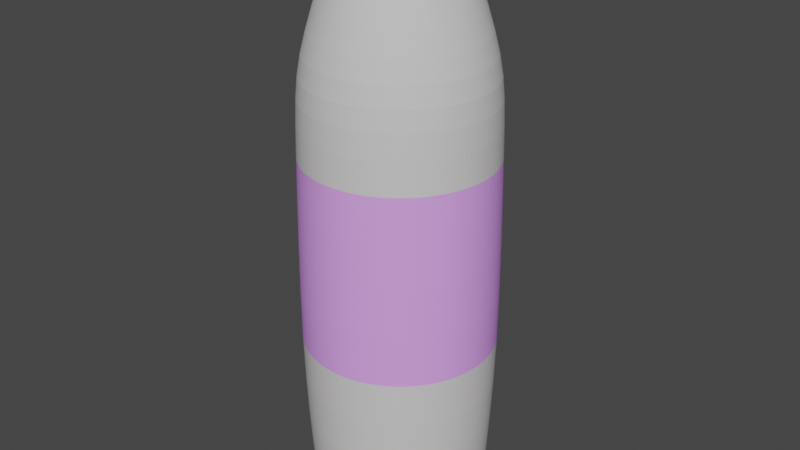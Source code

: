 # Source: hairspary.blend  (saved by Blender 2.90.8; exported with 4.5.12 LTS)
import bpy
from mathutils import Matrix  # noqa: F401  (used for matrix-valued properties, if any)

bpy.ops.wm.read_factory_settings(use_empty=True)
scene = bpy.context.scene
scene.name = 'Scene'

# ---- collections
col_collection = bpy.data.collections.new('Collection'); scene.collection.children.link(col_collection)

# ---- materials (node trees are filled in below, after node groups)
mat_material_001 = bpy.data.materials.new('Material.001')
mat_material_001.use_transparent_shadow = False
mat_material_001.diffuse_color = (0.6738, 0.6538, 0.6538, 1.0)
mat_material_002 = bpy.data.materials.new('Material.002')
mat_material_002.use_transparent_shadow = False
mat_material_002.diffuse_color = (0.7729, 0.3562, 1.0, 1.0)
mat_material_003 = bpy.data.materials.new('Material.003')
mat_material_003.use_transparent_shadow = False

# ---- material node trees
mat_material_003.use_nodes = True; mat_material_003.node_tree.nodes.clear()
_N = mat_material_003.node_tree.nodes; _L = mat_material_003.node_tree.links
n0 = _N.new('ShaderNodeBsdfPrincipled'); n0.name = 'Principled BSDF'; n0.location = (10, 300)
n0.distribution = 'GGX'
n0.subsurface_method = 'BURLEY'
n0.inputs[0].default_value = (1.0, 1.0, 1.0, 1.0)
n0.inputs[3].default_value = 1.45
n0.inputs[27].default_value = (0.0, 0.0, 0.0, 1.0)
n0.inputs[28].default_value = 1.0
n1 = _N.new('ShaderNodeOutputMaterial'); n1.name = 'Material Output'; n1.location = (300, 300)
_L.new(n0.outputs[0], n1.inputs[0])
n1.is_active_output = True

# ---- world
world_world = bpy.data.worlds.new('World'); scene.world = world_world
world_world.color = (0.05088, 0.05088, 0.05088)
world_world.use_sun_shadow = False
world_world.sun_shadow_jitter_overblur = 0.0

# ---- meshes
me_cylinder = bpy.data.meshes.new('Cylinder')
me_cylinder.from_pydata([(1.322e-08, 0.9139, -1.0), (2.304e-08, 0.8605, 1.0), (0.1783, 0.8963, -1.0), (0.1679, 0.844, 1.0), (0.3497, 0.8443, -1.0), (0.3293, 0.795, 1.0), (0.5077, 0.7598, -1.0), (0.4781, 0.7155, 1.0), (0.6462, 0.6462, -1.0), (0.6085, 0.6085, 1.0), (0.7598, 0.5077, -1.0), (0.7155, 0.4781, 1.0), (0.8443, 0.3497, -1.0), (0.795, 0.3293, 1.0), (0.8963, 0.1783, -1.0), (0.844, 0.1679, 1.0), (0.9139, 9.316e-08, -1.0), (0.8605, 1.035e-07, 1.0), (0.8963, -0.1783, -1.0), (0.844, -0.1679, 1.0), (0.8443, -0.3497, -1.0), (0.795, -0.3293, 1.0), (0.7598, -0.5077, -1.0), (0.7155, -0.4781, 1.0), (0.6462, -0.6462, -1.0), (0.6085, -0.6085, 1.0), (0.5077, -0.7598, -1.0), (0.4781, -0.7155, 1.0), (0.3497, -0.8443, -1.0), (0.3293, -0.795, 1.0), (0.1783, -0.8963, -1.0), (0.1679, -0.844, 1.0), (-2.846e-07, -0.9139, -1.0), (-2.574e-07, -0.8605, 1.0), (-0.1783, -0.8963, -1.0), (-0.1679, -0.844, 1.0), (-0.3497, -0.8443, -1.0), (-0.3293, -0.795, 1.0), (-0.5077, -0.7598, -1.0), (-0.4781, -0.7155, 1.0), (-0.6462, -0.6462, -1.0), (-0.6085, -0.6085, 1.0), (-0.7598, -0.5077, -1.0), (-0.7155, -0.4781, 1.0), (-0.8443, -0.3497, -1.0), (-0.795, -0.3293, 1.0), (-0.8963, -0.1783, -1.0), (-0.844, -0.1679, 1.0), (-0.9139, 9.066e-07, -1.0), (-0.8605, 8.695e-07, 1.0), (-0.8963, 0.1783, -1.0), (-0.844, 0.1679, 1.0), (-0.8443, 0.3497, -1.0), (-0.795, 0.3293, 1.0), (-0.7598, 0.5077, -1.0), (-0.7155, 0.4781, 1.0), (-0.6462, 0.6462, -1.0), (-0.6085, 0.6085, 1.0), (-0.5077, 0.7598, -1.0), (-0.4781, 0.7155, 1.0), (-0.3497, 0.8443, -1.0), (-0.3293, 0.795, 1.0), (-0.1783, 0.8963, -1.0), (-0.1679, 0.844, 1.0), (-6.726e-08, 0.4786, -1.556), (0.09337, 0.4694, -1.556), (0.1832, 0.4422, -1.556), (0.2659, 0.398, -1.556), (0.3384, 0.3384, -1.556), (0.398, 0.2659, -1.556), (0.4422, 0.1832, -1.556), (0.4694, 0.09337, -1.556), (0.4786, 3.699e-07, -1.556), (0.4694, -0.09337, -1.556), (0.4422, -0.1832, -1.556), (0.398, -0.2659, -1.556), (0.3384, -0.3384, -1.556), (0.2659, -0.398, -1.556), (0.1832, -0.4422, -1.556), (0.09337, -0.4694, -1.556), (-2.232e-07, -0.4786, -1.556), (-0.09337, -0.4694, -1.556), (-0.1832, -0.4422, -1.556), (-0.2659, -0.398, -1.556), (-0.3384, -0.3384, -1.556), (-0.398, -0.2659, -1.556), (-0.4422, -0.1832, -1.556), (-0.4694, -0.09337, -1.556), (-0.4786, 7.959e-07, -1.556), (-0.4694, 0.09337, -1.556), (-0.4422, 0.1832, -1.556), (-0.398, 0.2659, -1.556), (-0.3384, 0.3384, -1.556), (-0.2659, 0.398, -1.556), (-0.1832, 0.4422, -1.556), (-0.09337, 0.4694, -1.556), (1.14e-08, 0.9257, -0.7241), (0.1806, 0.908, -0.7241), (0.3543, 0.8553, -0.7241), (0.5143, 0.7697, -0.7241), (0.6546, 0.6546, -0.7241), (0.7697, 0.5143, -0.7241), (0.8553, 0.3543, -0.7241), (0.908, 0.1806, -0.7241), (0.9257, 9.072e-08, -0.7241), (0.908, -0.1806, -0.7241), (0.8553, -0.3543, -0.7241), (0.7697, -0.5143, -0.7241), (0.6546, -0.6546, -0.7241), (0.5143, -0.7697, -0.7241), (0.3543, -0.8553, -0.7241), (0.1806, -0.908, -0.7241), (-2.902e-07, -0.9257, -0.7241), (-0.1806, -0.908, -0.7241), (-0.3543, -0.8553, -0.7241), (-0.5143, -0.7697, -0.7241), (-0.6546, -0.6546, -0.7241), (-0.7697, -0.5143, -0.7241), (-0.8553, -0.3543, -0.7241), (-0.908, -0.1806, -0.7241), (-0.9257, 9.147e-07, -0.7241), (-0.908, 0.1806, -0.7241), (-0.8553, 0.3543, -0.7241), (-0.7697, 0.5143, -0.7241), (-0.6546, 0.6546, -0.7241), (-0.5143, 0.7697, -0.7241), (-0.3543, 0.8553, -0.7241), (-0.1806, 0.908, -0.7241), (4.717e-09, 0.9693, 0.2864), (0.1891, 0.9506, 0.2864), (0.3709, 0.8955, 0.2864), (0.5385, 0.8059, 0.2864), (0.6854, 0.6854, 0.2864), (0.8059, 0.5385, 0.2864), (0.8955, 0.3709, 0.2864), (0.9506, 0.1891, 0.2864), (0.9693, 8.18e-08, 0.2864), (0.9506, -0.1891, 0.2864), (0.8955, -0.3709, 0.2864), (0.8059, -0.5385, 0.2864), (0.6854, -0.6854, 0.2864), (0.5385, -0.8059, 0.2864), (0.3709, -0.8955, 0.2864), (0.1891, -0.9506, 0.2864), (-3.111e-07, -0.9693, 0.2864), (-0.1891, -0.9506, 0.2864), (-0.3709, -0.8955, 0.2864), (-0.5385, -0.8059, 0.2864), (-0.6854, -0.6854, 0.2864), (-0.8059, -0.5385, 0.2864), (-0.8955, -0.3709, 0.2864), (-0.9506, -0.1891, 0.2864), (-0.9693, 9.445e-07, 0.2864), (-0.9506, 0.1891, 0.2864), (-0.8955, 0.3709, 0.2864), (-0.8059, 0.5385, 0.2864), (-0.6854, 0.6854, 0.2864), (-0.5385, 0.8059, 0.2864), (-0.3709, 0.8955, 0.2864), (-0.1891, 0.9506, 0.2864), (0.534, 0.2212, -1.429), (0.4806, 0.3211, -1.429), (0.1128, -0.5669, -1.429), (0.2212, -0.534, -1.429), (-0.5781, 8.212e-07, -1.429), (-0.5669, -0.1128, -1.429), (0.2212, 0.5341, -1.429), (0.1128, 0.5669, -1.429), (0.4806, -0.3211, -1.429), (0.534, -0.2212, -1.429), (-0.4087, -0.4087, -1.429), (-0.3211, -0.4806, -1.429), (-0.3211, 0.4806, -1.429), (-0.4087, 0.4087, -1.429), (0.5669, 0.1128, -1.429), (-2.372e-07, -0.5781, -1.429), (-0.5669, 0.1128, -1.429), (0.3211, 0.4806, -1.429), (0.4087, -0.4087, -1.429), (-0.4806, -0.3211, -1.429), (-0.2212, 0.5341, -1.429), (0.5781, 3.067e-07, -1.429), (-0.1128, -0.5669, -1.429), (-0.534, 0.2212, -1.429), (0.4087, 0.4087, -1.429), (0.3211, -0.4806, -1.429), (-0.5341, -0.2212, -1.429), (-0.1128, 0.5669, -1.429), (0.5669, -0.1128, -1.429), (-0.2212, -0.534, -1.429), (-0.4806, 0.3211, -1.429), (-4.887e-08, 0.5781, -1.429), (0.5023, 0.208, -1.473), (0.1061, -0.5332, -1.473), (-0.5436, 8.124e-07, -1.473), (0.208, 0.5023, -1.473), (0.452, -0.302, -1.473), (-0.3844, -0.3844, -1.473), (-0.302, 0.452, -1.473), (0.5332, 0.1061, -1.473), (-2.324e-07, -0.5436, -1.473), (-0.5332, 0.1061, -1.473), (0.302, 0.452, -1.473), (0.3844, -0.3844, -1.473), (-0.452, -0.302, -1.473), (-0.208, 0.5023, -1.473), (0.5436, 3.286e-07, -1.473), (-0.1061, -0.5332, -1.473), (-0.5023, 0.208, -1.473), (0.3844, 0.3844, -1.473), (0.302, -0.452, -1.473), (-0.5023, -0.208, -1.473), (-0.1061, 0.5332, -1.473), (0.5332, -0.1061, -1.473), (-0.208, -0.5023, -1.473), (-0.452, 0.302, -1.473), (0.452, 0.302, -1.473), (0.208, -0.5023, -1.473), (-0.5332, -0.1061, -1.473), (0.1061, 0.5332, -1.473), (0.5023, -0.208, -1.473), (-0.302, -0.452, -1.473), (-0.3844, 0.3844, -1.473), (-5.524e-08, 0.5436, -1.473), (-0.5743, 0.3712, -1.446), (-0.6277, 0.2713, -1.446), (-0.5959, 0.2581, -1.489), (-0.5457, 0.3521, -1.489), (-0.6511, 0.4123, -1.459), (-0.7045, 0.3123, -1.459), (-0.6727, 0.2991, -1.503), (-0.6225, 0.3931, -1.503), (0.1705, 0.815, 1.0), (0.002634, 0.8316, 1.0), (0.3319, 0.7661, 1.0), (0.4807, 0.6866, 1.0), (0.6111, 0.5795, 1.0), (0.7181, 0.4491, 1.0), (0.7976, 0.3004, 1.0), (0.8466, 0.1389, 1.0), (0.8632, -0.02894, 1.0), (0.8466, -0.1968, 1.0), (0.7976, -0.3582, 1.0), (0.7181, -0.507, 1.0), (0.6111, -0.6374, 1.0), (0.4807, -0.7444, 1.0), (0.3319, -0.824, 1.0), (0.1705, -0.8729, 1.0), (0.002634, -0.8895, 1.0), (-0.1652, -0.8729, 1.0), (-0.3267, -0.824, 1.0), (-0.4754, -0.7444, 1.0), (-0.6058, -0.6374, 1.0), (-0.7129, -0.507, 1.0), (-0.7924, -0.3582, 1.0), (-0.8413, -0.1968, 1.0), (-0.8579, -0.02894, 1.0), (-0.8413, 0.1389, 1.0), (-0.7924, 0.3004, 1.0), (-0.7129, 0.4491, 1.0), (-0.6058, 0.5795, 1.0), (-0.4754, 0.6866, 1.0), (-0.3267, 0.7661, 1.0), (-0.1652, 0.815, 1.0)], [], [(128, 1, 3, 129), (129, 3, 5, 130), (130, 5, 7, 131), (131, 7, 9, 132), (132, 9, 11, 133), (133, 11, 13, 134), (134, 13, 15, 135), (135, 15, 17, 136), (136, 17, 19, 137), (137, 19, 21, 138), (138, 21, 23, 139), (139, 23, 25, 140), (140, 25, 27, 141), (141, 27, 29, 142), (142, 29, 31, 143), (143, 31, 33, 144), (144, 33, 35, 145), (145, 35, 37, 146), (146, 37, 39, 147), (147, 39, 41, 148), (148, 41, 43, 149), (149, 43, 45, 150), (150, 45, 47, 151), (151, 47, 49, 152), (152, 49, 51, 153), (153, 51, 53, 154), (154, 53, 55, 155), (155, 55, 57, 156), (156, 57, 59, 157), (157, 59, 61, 158), (21, 19, 241, 242), (158, 61, 63, 159), (159, 63, 1, 128), (216, 192, 70, 69), (64, 65, 66, 67, 68, 69, 70, 71, 72, 73, 74, 75, 76, 77, 78, 79, 80, 81, 82, 83, 84, 85, 86, 87, 88, 89, 90, 91, 92, 93, 94, 95), (217, 193, 79, 78), (218, 194, 88, 87), (219, 195, 66, 65), (220, 196, 75, 74), (221, 197, 84, 83), (222, 198, 93, 92), (192, 199, 71, 70), (193, 200, 80, 79), (194, 201, 89, 88), (195, 202, 67, 66), (196, 203, 76, 75), (197, 204, 85, 84), (198, 205, 94, 93), (199, 206, 72, 71), (200, 207, 81, 80), (201, 208, 90, 89), (202, 209, 68, 67), (203, 210, 77, 76), (204, 211, 86, 85), (205, 212, 95, 94), (206, 213, 73, 72), (207, 214, 82, 81), (208, 215, 91, 90), (209, 216, 69, 68), (210, 217, 78, 77), (211, 218, 87, 86), (223, 219, 65, 64), (212, 223, 64, 95), (213, 220, 74, 73), (214, 221, 83, 82), (215, 222, 92, 91), (62, 127, 96, 0), (60, 126, 127, 62), (58, 125, 126, 60), (56, 124, 125, 58), (54, 123, 124, 56), (52, 122, 123, 54), (50, 121, 122, 52), (48, 120, 121, 50), (46, 119, 120, 48), (44, 118, 119, 46), (42, 117, 118, 44), (40, 116, 117, 42), (38, 115, 116, 40), (36, 114, 115, 38), (34, 113, 114, 36), (32, 112, 113, 34), (30, 111, 112, 32), (28, 110, 111, 30), (26, 109, 110, 28), (24, 108, 109, 26), (22, 107, 108, 24), (20, 106, 107, 22), (18, 105, 106, 20), (16, 104, 105, 18), (14, 103, 104, 16), (12, 102, 103, 14), (10, 101, 102, 12), (8, 100, 101, 10), (6, 99, 100, 8), (4, 98, 99, 6), (2, 97, 98, 4), (0, 96, 97, 2), (127, 159, 128, 96), (126, 158, 159, 127), (125, 157, 158, 126), (124, 156, 157, 125), (123, 155, 156, 124), (122, 154, 155, 123), (121, 153, 154, 122), (120, 152, 153, 121), (119, 151, 152, 120), (118, 150, 151, 119), (117, 149, 150, 118), (116, 148, 149, 117), (115, 147, 148, 116), (114, 146, 147, 115), (113, 145, 146, 114), (112, 144, 145, 113), (111, 143, 144, 112), (110, 142, 143, 111), (109, 141, 142, 110), (108, 140, 141, 109), (107, 139, 140, 108), (106, 138, 139, 107), (105, 137, 138, 106), (104, 136, 137, 105), (103, 135, 136, 104), (102, 134, 135, 103), (101, 133, 134, 102), (100, 132, 133, 101), (99, 131, 132, 100), (98, 130, 131, 99), (97, 129, 130, 98), (96, 128, 129, 97), (54, 56, 173, 190), (36, 38, 171, 189), (18, 20, 169, 188), (62, 0, 191, 187), (0, 2, 167, 191), (44, 46, 165, 186), (26, 28, 163, 185), (8, 10, 161, 184), (52, 54, 190, 183), (34, 36, 189, 182), (16, 18, 188, 181), (60, 62, 187, 180), (42, 44, 186, 179), (24, 26, 185, 178), (6, 8, 184, 177), (50, 52, 183, 176), (32, 34, 182, 175), (14, 16, 181, 174), (58, 60, 180, 172), (40, 42, 179, 170), (22, 24, 178, 168), (4, 6, 177, 166), (48, 50, 176, 164), (30, 32, 175, 162), (12, 14, 174, 160), (56, 58, 172, 173), (38, 40, 170, 171), (20, 22, 168, 169), (2, 4, 166, 167), (46, 48, 164, 165), (28, 30, 162, 163), (10, 12, 160, 161), (190, 173, 222, 215), (189, 171, 221, 214), (188, 169, 220, 213), (187, 191, 223, 212), (191, 167, 219, 223), (186, 165, 218, 211), (185, 163, 217, 210), (184, 161, 216, 209), (183, 190, 224, 225), (182, 189, 214, 207), (181, 188, 213, 206), (180, 187, 212, 205), (179, 186, 211, 204), (178, 185, 210, 203), (177, 184, 209, 202), (176, 183, 208, 201), (175, 182, 207, 200), (174, 181, 206, 199), (172, 180, 205, 198), (170, 179, 204, 197), (168, 178, 203, 196), (166, 177, 202, 195), (164, 176, 201, 194), (162, 175, 200, 193), (160, 174, 199, 192), (173, 172, 198, 222), (171, 170, 197, 221), (169, 168, 196, 220), (167, 166, 195, 219), (165, 164, 194, 218), (163, 162, 193, 217), (161, 160, 192, 216), (224, 227, 231, 228), (215, 208, 226, 227), (208, 183, 225, 226), (190, 215, 227, 224), (229, 228, 231, 230), (225, 224, 228, 229), (227, 226, 230, 231), (226, 225, 229, 230), (232, 233, 263, 262, 261, 260, 259, 258, 257, 256, 255, 254, 253, 252, 251, 250, 249, 248, 247, 246, 245, 244, 243, 242, 241, 240, 239, 238, 237, 236, 235, 234), (39, 37, 250, 251), (57, 55, 259, 260), (13, 11, 237, 238), (31, 29, 246, 247), (49, 47, 255, 256), (5, 3, 232, 234), (23, 21, 242, 243), (41, 39, 251, 252), (59, 57, 260, 261), (15, 13, 238, 239), (33, 31, 247, 248), (51, 49, 256, 257), (7, 5, 234, 235), (25, 23, 243, 244), (43, 41, 252, 253), (61, 59, 261, 262), (17, 15, 239, 240), (35, 33, 248, 249), (53, 51, 257, 258), (9, 7, 235, 236), (27, 25, 244, 245), (45, 43, 253, 254), (63, 61, 262, 263), (19, 17, 240, 241), (37, 35, 249, 250), (55, 53, 258, 259), (11, 9, 236, 237), (29, 27, 245, 246), (47, 45, 254, 255), (3, 1, 233, 232), (1, 63, 263, 233)])
me_cylinder.polygons.foreach_set('material_index', [0, 0, 0, 0, 0, 0, 0, 0, 0, 0, 0, 0, 0, 0, 0, 0, 0, 0, 0, 0, 0, 0, 0, 0, 0, 0, 0, 0, 0, 0, 0, 0, 0, 0, 0, 0, 0, 0, 0, 0, 0, 0, 0, 0, 0, 0, 0, 0, 0, 0, 0, 0, 0, 0, 0, 0, 0, 0, 0, 0, 0, 0, 0, 0, 0, 0, 0, 0, 0, 0, 0, 0, 0, 0, 0, 0, 0, 0, 0, 0, 0, 0, 0, 0, 0, 0, 0, 0, 0, 0, 0, 0, 0, 0, 0, 0, 0, 0, 1, 1, 1, 1, 1, 1, 1, 1, 1, 1, 1, 1, 1, 1, 1, 1, 1, 1, 1, 1, 1, 1, 1, 1, 1, 1, 1, 1, 1, 1, 1, 1, 0, 0, 0, 0, 0, 0, 0, 0, 0, 0, 0, 0, 0, 0, 0, 0, 0, 0, 0, 0, 0, 0, 0, 0, 0, 0, 0, 0, 0, 0, 0, 0, 0, 0, 0, 0, 0, 0, 0, 0, 0, 0, 0, 0, 0, 0, 0, 0, 0, 0, 0, 0, 0, 0, 0, 0, 0, 0, 0, 0, 0, 0, 0, 0, 2, 2, 2, 2, 2, 0, 2, 2, 0, 0, 0, 0, 0, 0, 0, 0, 0, 0, 0, 0, 0, 0, 0, 0, 0, 0, 0, 0, 0, 0, 0, 0, 0, 0, 0, 0, 0, 0, 0, 0])
me_cylinder.materials.append(mat_material_001)
me_cylinder.materials.append(mat_material_002)
me_cylinder.materials.append(mat_material_003)
me_cylinder.use_remesh_fix_poles = True
me_cylinder.use_remesh_preserve_attributes = False
me_cylinder.use_mirror_vertex_groups = False
me_cylinder.update()

# ---- objects
ob_cylinder = bpy.data.objects.new('Cylinder', me_cylinder)

# ---- transforms, parenting, visibility, modifiers, constraints
ob_cylinder.location = (0.0, 0.0, 0.0)
ob_cylinder.scale = (-0.2733, -0.2733, -0.6074)
ob_cylinder.lineart.crease_threshold = 0.0
_m = ob_cylinder.modifiers.new('Subdivision', 'SUBSURF')
_m.uv_smooth = 'PRESERVE_CORNERS'

# ---- collection membership
col_collection.objects.link(ob_cylinder)

# ---- scene / render settings (as saved in the file)
scene.frame_start = 1; scene.frame_end = 250; scene.frame_set(1)
scene.render.engine = 'BLENDER_EEVEE_NEXT'
scene.cycles.use_denoising = False
scene.cycles.samples = 128
scene.cycles.sampling_pattern = 'TABULATED_SOBOL'
scene.cycles.use_adaptive_sampling = False
scene.cycles.use_light_tree = False
scene.view_settings.view_transform = 'Filmic'
bpy.context.view_layer.update()

# ---- added for rendering (the .blend has no active camera and no usable light): camera, sun
cam_auto = bpy.data.cameras.new('AutoCamera')
cam_auto.lens = 50.0
cam_auto.sensor_width = 36.0
cam_auto.clip_end = 1000.0
ob_auto_camera = bpy.data.objects.new('AutoCamera', cam_auto)
scene.collection.objects.link(ob_auto_camera)
ob_auto_camera.location = (1.59483, -1.9138, 1.44464)
ob_auto_camera.rotation_euler = (1.09748, -7.21219e-08, 0.694738)
scene.camera = ob_auto_camera
light_auto_sun = bpy.data.lights.new('AutoSun', 'SUN')
light_auto_sun.energy = 3.0
light_auto_sun.angle = 0.0523599
ob_auto_sun = bpy.data.objects.new('AutoSun', light_auto_sun)
scene.collection.objects.link(ob_auto_sun)
ob_auto_sun.rotation_euler = (0.872665, 0.174533, 0.523599)
bpy.context.view_layer.update()
